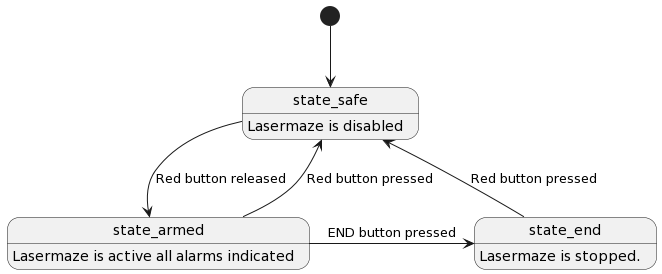

The diagram above was rendered by PlantUML. Its source (embedded in the PNG):
@startuml
[*] --> state_safe 

state_safe : Lasermaze is disabled
state_armed : Lasermaze is active all alarms indicated
state_end : Lasermaze is stopped.

state_safe -> state_armed : Red button released
state_armed -> state_end : END button pressed
state_end --> state_safe  : Red button pressed
state_armed --> state_safe  : Red button pressed
@enduml